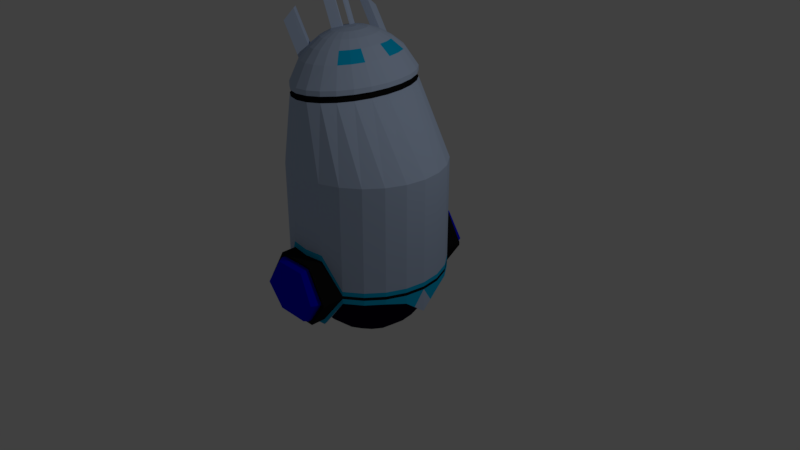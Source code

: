 # Source: RollerBot.blend  (saved by Blender 2.79.0; exported with 4.5.12 LTS)
import bpy
from mathutils import Matrix  # noqa: F401  (used for matrix-valued properties, if any)

bpy.ops.wm.read_factory_settings(use_empty=True)
scene = bpy.context.scene
scene.name = 'Scene'

# ---- collections
col_collection_1 = bpy.data.collections.new('Collection 1'); scene.collection.children.link(col_collection_1)

# ---- materials (node trees are filled in below, after node groups)
mat_rubber = bpy.data.materials.new('Rubber')
mat_rubber.alpha_threshold = 0.0
mat_rubber.roughness = 0.5
mat_base = bpy.data.materials.new('Base')
mat_base.alpha_threshold = 0.0
mat_base.roughness = 0.5
mat_black_trim = bpy.data.materials.new('Black Trim')
mat_black_trim.alpha_threshold = 0.0
mat_black_trim.roughness = 0.5
mat_glowing_trim = bpy.data.materials.new('Glowing Trim')
mat_glowing_trim.alpha_threshold = 0.0
mat_glowing_trim.roughness = 0.5
mat_blued_metal = bpy.data.materials.new('Blued Metal')
mat_blued_metal.alpha_threshold = 0.0
mat_blued_metal.roughness = 0.5

# ---- material node trees
mat_rubber.use_nodes = True; mat_rubber.node_tree.nodes.clear()
_N = mat_rubber.node_tree.nodes; _L = mat_rubber.node_tree.links
n0 = _N.new('ShaderNodeOutputMaterial'); n0.name = 'Material Output'; n0.location = (300, 300)
n1 = _N.new('ShaderNodeBsdfDiffuse'); n1.name = 'Diffuse BSDF'; n1.location = (10, 300)
n1.inputs[0].default_value = (0.005078, 0.0008195, 0.01884, 1.0)
_L.new(n1.outputs[0], n0.inputs[0])
n0.is_active_output = True
mat_base.use_nodes = True; mat_base.node_tree.nodes.clear()
_N = mat_base.node_tree.nodes; _L = mat_base.node_tree.links
n0 = _N.new('ShaderNodeOutputMaterial'); n0.name = 'Material Output'; n0.location = (300, 300)
n1 = _N.new('ShaderNodeBsdfDiffuse'); n1.name = 'Diffuse BSDF'; n1.location = (10, 300)
n1.inputs[0].default_value = (0.4845, 0.5953, 0.8, 1.0)
_L.new(n1.outputs[0], n0.inputs[0])
n0.is_active_output = True
mat_black_trim.use_nodes = True; mat_black_trim.node_tree.nodes.clear()
_N = mat_black_trim.node_tree.nodes; _L = mat_black_trim.node_tree.links
n0 = _N.new('ShaderNodeOutputMaterial'); n0.name = 'Material Output'; n0.location = (300, 300)
n1 = _N.new('ShaderNodeBsdfDiffuse'); n1.name = 'Diffuse BSDF'; n1.location = (10, 300)
n1.inputs[0].default_value = (0.01002, 0.01002, 0.01002, 1.0)
_L.new(n1.outputs[0], n0.inputs[0])
n0.is_active_output = True
mat_glowing_trim.use_nodes = True; mat_glowing_trim.node_tree.nodes.clear()
_N = mat_glowing_trim.node_tree.nodes; _L = mat_glowing_trim.node_tree.links
n0 = _N.new('ShaderNodeOutputMaterial'); n0.name = 'Material Output'; n0.location = (300, 300)
n1 = _N.new('ShaderNodeBsdfDiffuse'); n1.name = 'Diffuse BSDF'; n1.location = (10, 300)
n1.inputs[0].default_value = (0.0, 0.4613, 0.8, 1.0)
_L.new(n1.outputs[0], n0.inputs[0])
n0.is_active_output = True
mat_blued_metal.use_nodes = True; mat_blued_metal.node_tree.nodes.clear()
_N = mat_blued_metal.node_tree.nodes; _L = mat_blued_metal.node_tree.links
n0 = _N.new('ShaderNodeOutputMaterial'); n0.name = 'Material Output'; n0.location = (300, 300)
n1 = _N.new('ShaderNodeBsdfDiffuse'); n1.name = 'Diffuse BSDF'; n1.location = (10, 300)
n1.inputs[0].default_value = (0.0, 4.837e-05, 0.8, 1.0)
_L.new(n1.outputs[0], n0.inputs[0])
n0.is_active_output = True

# ---- world
world_world = bpy.data.worlds.new('World'); scene.world = world_world
world_world.color = (0.05088, 0.05088, 0.05088)
world_world.use_sun_shadow = False
world_world.sun_shadow_jitter_overblur = 0.0
world_world.cycles.sampling_method = 'MANUAL'

# ---- cameras
cam_camera = bpy.data.cameras.new('Camera')
cam_camera.clip_end = 100.0
cam_camera.lens = 35.0
cam_camera.sensor_width = 32.0
cam_camera.sensor_height = 18.0
cam_camera.ortho_scale = 7.314
cam_camera.dof.focus_distance = 0.0

# ---- lights
light_lamp = bpy.data.lights.new('Lamp', 'POINT')
light_lamp.transmission_factor = 0.0
light_lamp.cutoff_distance = 30.0
light_lamp.energy = 100.0
light_lamp.shadow_buffer_clip_start = 1.001
light_lamp.shadow_soft_size = 0.1
light_lamp.shadow_maximum_resolution = 0.006
light_lamp.use_absolute_resolution = True

# ---- meshes
me_sphere_002 = bpy.data.meshes.new('Sphere.002')
me_sphere_002.from_pydata([(2.771e-09, 0.1301, 0.8533), (2.771e-09, 0.6541, -0.1697), (2.771e-09, 0.1301, -0.8533), (2.771e-09, -2.876e-07, -0.87), (0.03913, 0.1257, 0.8533), (0.07676, 0.2465, 0.8038), (0.1114, 0.3579, 0.7234), (0.1418, 0.4555, 0.6152), (0.1668, 0.5356, 0.4833), (0.1853, 0.5952, 0.3329), (0.1967, 0.6318, 0.1697), (0.2006, 0.6442, 7.426e-08), (0.1967, 0.6318, -0.1697), (0.1853, 0.5952, -0.3329), (0.1668, 0.5356, -0.4833), (0.1418, 0.4555, -0.6152), (0.1114, 0.3579, -0.7234), (0.07676, 0.2465, -0.8038), (0.03913, 0.1257, -0.8533), (0.07559, 0.1127, 0.8533), (0.1483, 0.221, 0.8038), (0.2153, 0.3209, 0.7234), (0.274, 0.4084, 0.6152), (0.3222, 0.4802, 0.4833), (0.358, 0.5336, 0.3329), (0.38, 0.5665, 0.1697), (0.3875, 0.5776, 7.337e-08), (0.38, 0.5665, -0.1697), (0.358, 0.5336, -0.3329), (0.3222, 0.4802, -0.4833), (0.274, 0.4084, -0.6152), (0.2153, 0.3209, -0.7234), (0.1483, 0.221, -0.8038), (0.07559, 0.1127, -0.8533), (0.1069, 0.092, 0.8533), (0.2097, 0.1805, 0.8038), (0.3044, 0.262, 0.7234), (0.3875, 0.3335, 0.6152), (0.4556, 0.3921, 0.4833), (0.5063, 0.4357, 0.3329), (0.5375, 0.4625, 0.1697), (0.548, 0.4716, 7.196e-08), (0.5375, 0.4625, -0.1697), (0.5063, 0.4357, -0.3329), (0.4556, 0.3921, -0.4833), (0.3875, 0.3335, -0.6152), (0.3044, 0.262, -0.7234), (0.2097, 0.1805, -0.8038), (0.1069, 0.092, -0.8533), (0.1309, 0.06506, 0.8533), (0.2568, 0.1276, 0.8038), (0.3729, 0.1853, 0.7234), (0.4746, 0.2358, 0.6152), (0.558, 0.2773, 0.4833), (0.6201, 0.3081, 0.3329), (0.6582, 0.3271, 0.1697), (0.6711, 0.3335, 7.012e-08), (0.6582, 0.3271, -0.1697), (0.6201, 0.3081, -0.3329), (0.558, 0.2773, -0.4833), (0.4746, 0.2358, -0.6152), (0.3729, 0.1853, -0.7234), (0.2568, 0.1276, -0.8038), (0.1309, 0.06506, -0.8533), (0.146, 0.03367, 0.8533), (0.2865, 0.06606, 0.8038), (0.4159, 0.0959, 0.7234), (0.5293, 0.1221, 0.6152), (0.6224, 0.1435, 0.4833), (0.6916, 0.1595, 0.3329), (0.7342, 0.1693, 0.1697), (0.7486, 0.1726, 6.798e-08), (0.7342, 0.1693, -0.1697), (0.6916, 0.1595, -0.3329), (0.6224, 0.1435, -0.4833), (0.5293, 0.1221, -0.6152), (0.4159, 0.0959, -0.7234), (0.2865, 0.06606, -0.8038), (0.146, 0.03367, -0.8533), (0.1512, -2.772e-07, 0.8533), (0.2966, -2.605e-07, 0.8038), (0.4306, -2.842e-07, 0.7234), (0.548, -1.996e-07, 0.6152), (0.6444, -2.809e-07, 0.4833), (0.716, -1.911e-07, 0.3329), (0.7601, -2.27e-07, 0.1697), (0.775, -2.516e-07, 6.568e-08), (0.7601, -2.762e-07, -0.1697), (0.716, -2.207e-07, -0.3329), (0.6444, -2.908e-07, -0.4833), (0.548, -2.122e-07, -0.6152), (0.4306, -2.932e-07, -0.7234), (0.2966, -2.712e-07, -0.8038), (0.1512, -2.917e-07, -0.8533), (0.146, -0.03368, 0.8533), (0.2865, -0.06606, 0.8038), (0.4159, -0.0959, 0.7234), (0.5293, -0.1221, 0.6152), (0.6224, -0.1435, 0.4833), (0.6916, -0.1595, 0.3329), (0.7342, -0.1693, 0.1697), (0.7486, -0.1726, 6.339e-08), (0.7342, -0.1693, -0.1697), (0.6916, -0.1595, -0.3329), (0.6224, -0.1435, -0.4833), (0.5293, -0.1221, -0.6152), (0.4159, -0.0959, -0.7234), (0.2865, -0.06606, -0.8038), (0.146, -0.03368, -0.8533), (0.1309, -0.06506, 0.8533), (0.2568, -0.1276, 0.8038), (0.3729, -0.1853, 0.7234), (0.4746, -0.2358, 0.6152), (0.558, -0.2773, 0.4833), (0.6201, -0.3081, 0.3329), (0.6582, -0.3271, 0.1697), (0.6711, -0.3335, 6.124e-08), (0.6582, -0.3271, -0.1697), (0.6201, -0.3081, -0.3329), (0.558, -0.2773, -0.4833), (0.4746, -0.2358, -0.6152), (0.3729, -0.1853, -0.7234), (0.2568, -0.1276, -0.8038), (0.1309, -0.06506, -0.8533), (0.1069, -0.092, 0.8533), (0.2097, -0.1805, 0.8038), (0.3044, -0.262, 0.7234), (0.3875, -0.3335, 0.6152), (0.4556, -0.3921, 0.4833), (0.5063, -0.4357, 0.3329), (0.5375, -0.4625, 0.1697), (0.548, -0.4716, 5.941e-08), (0.5375, -0.4625, -0.1697), (0.5063, -0.4357, -0.3329), (0.4556, -0.3921, -0.4833), (0.3875, -0.3335, -0.6152), (0.3044, -0.262, -0.7234), (0.2097, -0.1805, -0.8038), (0.1069, -0.092, -0.8533), (0.07559, -0.1127, 0.8533), (0.1483, -0.221, 0.8038), (0.2153, -0.3209, 0.7234), (0.274, -0.4084, 0.6152), (0.3222, -0.4802, 0.4833), (0.358, -0.5336, 0.3329), (0.38, -0.5665, 0.1697), (0.3875, -0.5776, 5.8e-08), (0.38, -0.5665, -0.1697), (0.358, -0.5336, -0.3329), (0.3222, -0.4802, -0.4833), (0.274, -0.4084, -0.6152), (0.2153, -0.3209, -0.7234), (0.1483, -0.221, -0.8038), (0.07559, -0.1127, -0.8533), (0.03913, -0.1257, 0.8533), (0.07676, -0.2465, 0.8038), (0.1114, -0.3579, 0.7234), (0.1418, -0.4555, 0.6152), (0.1668, -0.5356, 0.4833), (0.1853, -0.5952, 0.3329), (0.1967, -0.6318, 0.1697), (0.2006, -0.6442, 5.711e-08), (0.1967, -0.6318, -0.1697), (0.1853, -0.5952, -0.3329), (0.1668, -0.5356, -0.4833), (0.1418, -0.4555, -0.6152), (0.1114, -0.3579, -0.7234), (0.07676, -0.2465, -0.8038), (0.03913, -0.1257, -0.8533), (-1.558e-09, -0.1301, 0.8533), (1.503e-08, -0.2552, 0.8038), (-2.479e-08, -0.3705, 0.7234), (8.14e-08, -0.4716, 0.6152), (-3.806e-08, -0.5545, 0.4833), (9.467e-08, -0.6162, 0.3329), (9.467e-08, -0.6541, 0.1697), (1.503e-08, -0.6669, 5.681e-08), (-2.479e-08, -0.6541, -0.1697), (1.079e-07, -0.6162, -0.3329), (-3.806e-08, -0.5545, -0.4833), (8.14e-08, -0.4716, -0.6152), (-4.47e-08, -0.3705, -0.7234), (8.397e-09, -0.2552, -0.8038), (-1.483e-08, -0.1301, -0.8533), (-6.259e-08, -4.798e-07, 0.87), (-0.03913, -0.1257, 0.8533), (-0.07676, -0.2465, 0.8038), (-0.1114, -0.3579, 0.7234), (-0.1418, -0.4555, 0.6152), (-0.1668, -0.5356, 0.4833), (-0.1853, -0.5952, 0.3329), (-0.1967, -0.6318, 0.1697), (-0.2006, -0.6442, 5.711e-08), (-0.1967, -0.6318, -0.1697), (-0.1853, -0.5952, -0.3329), (-0.1668, -0.5356, -0.4833), (-0.1418, -0.4555, -0.6152), (-0.1114, -0.3579, -0.7234), (-0.07676, -0.2465, -0.8038), (-0.03913, -0.1257, -0.8533), (-0.07559, -0.1127, 0.8533), (-0.1483, -0.221, 0.8038), (-0.2153, -0.3209, 0.7234), (-0.274, -0.4084, 0.6152), (-0.3222, -0.4802, 0.4833), (-0.358, -0.5336, 0.3329), (-0.38, -0.5665, 0.1697), (-0.3875, -0.5776, 5.8e-08), (-0.38, -0.5665, -0.1697), (-0.358, -0.5336, -0.3329), (-0.3222, -0.4802, -0.4833), (-0.274, -0.4084, -0.6152), (-0.2153, -0.3209, -0.7234), (-0.1483, -0.221, -0.8038), (-0.07559, -0.1127, -0.8533), (-0.1069, -0.092, 0.8533), (-0.2097, -0.1805, 0.8038), (-0.3044, -0.262, 0.7234), (-0.3875, -0.3335, 0.6152), (-0.4556, -0.3921, 0.4833), (-0.5063, -0.4357, 0.3329), (-0.5375, -0.4625, 0.1697), (-0.548, -0.4716, 5.941e-08), (-0.5375, -0.4625, -0.1697), (-0.5063, -0.4357, -0.3329), (-0.4556, -0.3921, -0.4833), (-0.3875, -0.3335, -0.6152), (-0.3044, -0.262, -0.7234), (-0.2097, -0.1805, -0.8038), (-0.1069, -0.092, -0.8533), (-0.1309, -0.06506, 0.8533), (-0.2568, -0.1276, 0.8038), (-0.3729, -0.1853, 0.7234), (-0.4746, -0.2358, 0.6152), (-0.558, -0.2773, 0.4833), (-0.6201, -0.3081, 0.3329), (-0.6582, -0.3271, 0.1697), (-0.6711, -0.3335, 6.124e-08), (-0.6582, -0.3271, -0.1697), (-0.6201, -0.3081, -0.3329), (-0.558, -0.2773, -0.4833), (-0.4746, -0.2358, -0.6152), (-0.3729, -0.1853, -0.7234), (-0.2568, -0.1276, -0.8038), (-0.1309, -0.06506, -0.8533), (-0.146, -0.03368, 0.8533), (-0.2865, -0.06606, 0.8038), (-0.4159, -0.0959, 0.7234), (-0.5293, -0.1221, 0.6152), (-0.6224, -0.1435, 0.4833), (-0.6916, -0.1595, 0.3329), (-0.7342, -0.1693, 0.1697), (-0.7486, -0.1726, 6.339e-08), (-0.7342, -0.1693, -0.1697), (-0.6916, -0.1595, -0.3329), (-0.6224, -0.1435, -0.4833), (-0.5293, -0.1221, -0.6152), (-0.4159, -0.0959, -0.7234), (-0.2865, -0.06606, -0.8038), (-0.146, -0.03368, -0.8533), (-0.1512, -2.714e-07, 0.8533), (-0.2966, -2.834e-07, 0.8038), (-0.4305, -2.385e-07, 0.7234), (-0.548, -3.367e-07, 0.6152), (-0.6444, -2.01e-07, 0.4833), (-0.716, -3.167e-07, 0.3329), (-0.7601, -3.527e-07, 0.1697), (-0.775, -2.859e-07, 6.568e-08), (-0.7601, -2.305e-07, -0.1697), (-0.716, -3.007e-07, -0.3329), (-0.6444, -2.108e-07, -0.4833), (-0.548, -3.492e-07, -0.6152), (-0.4305, -2.533e-07, -0.7234), (-0.2966, -2.826e-07, -0.8038), (-0.1512, -2.746e-07, -0.8533), (-0.146, 0.03367, 0.8533), (-0.2865, 0.06606, 0.8038), (-0.4159, 0.0959, 0.7234), (-0.5293, 0.1221, 0.6152), (-0.6224, 0.1435, 0.4833), (-0.6916, 0.1595, 0.3329), (-0.7342, 0.1693, 0.1697), (-0.7486, 0.1726, 6.798e-08), (-0.7342, 0.1693, -0.1697), (-0.6916, 0.1595, -0.3329), (-0.6224, 0.1435, -0.4833), (-0.5293, 0.1221, -0.6152), (-0.4159, 0.0959, -0.7234), (-0.2865, 0.06606, -0.8038), (-0.146, 0.03367, -0.8533), (-0.1309, 0.06506, 0.8533), (-0.2568, 0.1276, 0.8038), (-0.3729, 0.1853, 0.7234), (-0.4746, 0.2358, 0.6152), (-0.558, 0.2773, 0.4833), (-0.6201, 0.3081, 0.3329), (-0.6582, 0.3271, 0.1697), (-0.6711, 0.3335, 7.012e-08), (-0.6582, 0.3271, -0.1697), (-0.6201, 0.3081, -0.3329), (-0.558, 0.2773, -0.4833), (-0.4746, 0.2358, -0.6152), (-0.3729, 0.1853, -0.7234), (-0.2568, 0.1276, -0.8038), (-0.1309, 0.06506, -0.8533), (-0.1069, 0.092, 0.8533), (-0.2097, 0.1805, 0.8038), (-0.3044, 0.262, 0.7234), (-0.3875, 0.3335, 0.6152), (-0.4556, 0.3921, 0.4833), (-0.5063, 0.4357, 0.3329), (-0.5375, 0.4625, 0.1697), (-0.548, 0.4716, 7.196e-08), (-0.5375, 0.4625, -0.1697), (-0.5063, 0.4357, -0.3329), (-0.4556, 0.3921, -0.4833), (-0.3875, 0.3335, -0.6152), (-0.3044, 0.262, -0.7234), (-0.2097, 0.1805, -0.8038), (-0.1069, 0.092, -0.8533), (-0.07559, 0.1127, 0.8533), (-0.1483, 0.221, 0.8038), (-0.2153, 0.3209, 0.7234), (-0.274, 0.4084, 0.6152), (-0.3222, 0.4802, 0.4833), (-0.358, 0.5336, 0.3329), (-0.38, 0.5665, 0.1697), (-0.3875, 0.5776, 7.337e-08), (-0.38, 0.5665, -0.1697), (-0.358, 0.5336, -0.3329), (-0.3222, 0.4802, -0.4833), (-0.274, 0.4084, -0.6152), (-0.2153, 0.3209, -0.7234), (-0.1483, 0.221, -0.8038), (-0.07559, 0.1127, -0.8533), (-0.03913, 0.1257, 0.8533), (-0.07676, 0.2465, 0.8038), (-0.1114, 0.3579, 0.7234), (-0.1418, 0.4555, 0.6152), (-0.1668, 0.5356, 0.4833), (-0.1853, 0.5952, 0.3329), (-0.1967, 0.6318, 0.1697), (-0.2006, 0.6442, 7.426e-08), (-0.1967, 0.6318, -0.1697), (-0.1853, 0.5952, -0.3329), (-0.1668, 0.5356, -0.4833), (-0.1418, 0.4555, -0.6152), (-0.1114, 0.3579, -0.7234), (-0.07676, 0.2465, -0.8038), (-0.03913, 0.1257, -0.8533), (-4.877e-09, 0.2552, 0.8038), (7.476e-08, 0.3705, 0.7234), (-1.177e-07, 0.4716, 0.6152), (8.14e-08, 0.5545, 0.4833), (-5.133e-08, 0.6162, 0.3329), (-1.442e-07, 0.6541, 0.1697), (1.76e-09, 0.6669, 7.456e-08), (1.76e-09, 0.6162, -0.3329), (8.14e-08, 0.5545, -0.4833), (-1.177e-07, 0.4716, -0.6152), (7.476e-08, 0.3705, -0.7234), (1.76e-09, 0.2552, -0.8038)], [], [(350, 0, 4, 5), (357, 1, 12, 13), (351, 350, 5, 6), (358, 357, 13, 14), (352, 351, 6, 7), (359, 358, 14, 15), (353, 352, 7, 8), (360, 359, 15, 16), (354, 353, 8, 9), (361, 360, 16, 17), (355, 354, 9, 10), (2, 361, 17, 18), (356, 355, 10, 11), (0, 184, 4), (3, 2, 18), (1, 356, 11, 12), (11, 10, 25, 26), (4, 184, 19), (3, 18, 33), (12, 11, 26, 27), (5, 4, 19, 20), (13, 12, 27, 28), (6, 5, 20, 21), (14, 13, 28, 29), (7, 6, 21, 22), (15, 14, 29, 30), (8, 7, 22, 23), (16, 15, 30, 31), (9, 8, 23, 24), (17, 16, 31, 32), (10, 9, 24, 25), (18, 17, 32, 33), (30, 29, 44, 45), (23, 22, 37, 38), (31, 30, 45, 46), (24, 23, 38, 39), (32, 31, 46, 47), (25, 24, 39, 40), (33, 32, 47, 48), (26, 25, 40, 41), (19, 184, 34), (3, 33, 48), (27, 26, 41, 42), (20, 19, 34, 35), (28, 27, 42, 43), (21, 20, 35, 36), (29, 28, 43, 44), (22, 21, 36, 37), (3, 48, 63), (42, 41, 56, 57), (35, 34, 49, 50), (43, 42, 57, 58), (36, 35, 50, 51), (44, 43, 58, 59), (37, 36, 51, 52), (45, 44, 59, 60), (38, 37, 52, 53), (46, 45, 60, 61), (39, 38, 53, 54), (47, 46, 61, 62), (40, 39, 54, 55), (48, 47, 62, 63), (41, 40, 55, 56), (34, 184, 49), (61, 60, 75, 76), (54, 53, 68, 69), (62, 61, 76, 77), (55, 54, 69, 70), (63, 62, 77, 78), (56, 55, 70, 71), (49, 184, 64), (3, 63, 78), (57, 56, 71, 72), (50, 49, 64, 65), (58, 57, 72, 73), (51, 50, 65, 66), (59, 58, 73, 74), (52, 51, 66, 67), (60, 59, 74, 75), (53, 52, 67, 68), (65, 64, 79, 80), (73, 72, 87, 88), (66, 65, 80, 81), (74, 73, 88, 89), (67, 66, 81, 82), (75, 74, 89, 90), (68, 67, 82, 83), (76, 75, 90, 91), (69, 68, 83, 84), (77, 76, 91, 92), (70, 69, 84, 85), (78, 77, 92, 93), (71, 70, 85, 86), (64, 184, 79), (3, 78, 93), (72, 71, 86, 87), (84, 83, 98, 99), (92, 91, 106, 107), (85, 84, 99, 100), (93, 92, 107, 108), (86, 85, 100, 101), (79, 184, 94), (3, 93, 108), (87, 86, 101, 102), (80, 79, 94, 95), (88, 87, 102, 103), (81, 80, 95, 96), (89, 88, 103, 104), (82, 81, 96, 97), (90, 89, 104, 105), (83, 82, 97, 98), (91, 90, 105, 106), (103, 102, 117, 118), (96, 95, 110, 111), (104, 103, 118, 119), (97, 96, 111, 112), (105, 104, 119, 120), (98, 97, 112, 113), (106, 105, 120, 121), (99, 98, 113, 114), (107, 106, 121, 122), (100, 99, 114, 115), (108, 107, 122, 123), (101, 100, 115, 116), (94, 184, 109), (3, 108, 123), (102, 101, 116, 117), (95, 94, 109, 110), (122, 121, 136, 137), (115, 114, 129, 130), (123, 122, 137, 138), (116, 115, 130, 131), (109, 184, 124), (3, 123, 138), (117, 116, 131, 132), (110, 109, 124, 125), (118, 117, 132, 133), (111, 110, 125, 126), (119, 118, 133, 134), (112, 111, 126, 127), (120, 119, 134, 135), (113, 112, 127, 128), (121, 120, 135, 136), (114, 113, 128, 129), (126, 125, 140, 141), (134, 133, 148, 149), (127, 126, 141, 142), (135, 134, 149, 150), (128, 127, 142, 143), (136, 135, 150, 151), (129, 128, 143, 144), (137, 136, 151, 152), (130, 129, 144, 145), (138, 137, 152, 153), (131, 130, 145, 146), (124, 184, 139), (3, 138, 153), (132, 131, 146, 147), (125, 124, 139, 140), (133, 132, 147, 148), (145, 144, 159, 160), (153, 152, 167, 168), (146, 145, 160, 161), (139, 184, 154), (3, 153, 168), (147, 146, 161, 162), (140, 139, 154, 155), (148, 147, 162, 163), (141, 140, 155, 156), (149, 148, 163, 164), (142, 141, 156, 157), (150, 149, 164, 165), (143, 142, 157, 158), (151, 150, 165, 166), (144, 143, 158, 159), (152, 151, 166, 167), (164, 163, 178, 179), (157, 156, 171, 172), (165, 164, 179, 180), (158, 157, 172, 173), (166, 165, 180, 181), (159, 158, 173, 174), (167, 166, 181, 182), (160, 159, 174, 175), (168, 167, 182, 183), (161, 160, 175, 176), (154, 184, 169), (3, 168, 183), (162, 161, 176, 177), (155, 154, 169, 170), (163, 162, 177, 178), (156, 155, 170, 171), (183, 182, 198, 199), (176, 175, 191, 192), (169, 184, 185), (3, 183, 199), (177, 176, 192, 193), (170, 169, 185, 186), (178, 177, 193, 194), (171, 170, 186, 187), (179, 178, 194, 195), (172, 171, 187, 188), (180, 179, 195, 196), (173, 172, 188, 189), (181, 180, 196, 197), (174, 173, 189, 190), (182, 181, 197, 198), (175, 174, 190, 191), (196, 195, 210, 211), (189, 188, 203, 204), (197, 196, 211, 212), (190, 189, 204, 205), (198, 197, 212, 213), (191, 190, 205, 206), (199, 198, 213, 214), (192, 191, 206, 207), (185, 184, 200), (3, 199, 214), (193, 192, 207, 208), (186, 185, 200, 201), (194, 193, 208, 209), (187, 186, 201, 202), (195, 194, 209, 210), (188, 187, 202, 203), (200, 184, 215), (3, 214, 229), (208, 207, 222, 223), (201, 200, 215, 216), (209, 208, 223, 224), (202, 201, 216, 217), (210, 209, 224, 225), (203, 202, 217, 218), (211, 210, 225, 226), (204, 203, 218, 219), (212, 211, 226, 227), (205, 204, 219, 220), (213, 212, 227, 228), (206, 205, 220, 221), (214, 213, 228, 229), (207, 206, 221, 222), (219, 218, 233, 234), (227, 226, 241, 242), (220, 219, 234, 235), (228, 227, 242, 243), (221, 220, 235, 236), (229, 228, 243, 244), (222, 221, 236, 237), (215, 184, 230), (3, 229, 244), (223, 222, 237, 238), (216, 215, 230, 231), (224, 223, 238, 239), (217, 216, 231, 232), (225, 224, 239, 240), (218, 217, 232, 233), (226, 225, 240, 241), (238, 237, 252, 253), (231, 230, 245, 246), (239, 238, 253, 254), (232, 231, 246, 247), (240, 239, 254, 255), (233, 232, 247, 248), (241, 240, 255, 256), (234, 233, 248, 249), (242, 241, 256, 257), (235, 234, 249, 250), (243, 242, 257, 258), (236, 235, 250, 251), (244, 243, 258, 259), (237, 236, 251, 252), (230, 184, 245), (3, 244, 259), (257, 256, 271, 272), (250, 249, 264, 265), (258, 257, 272, 273), (251, 250, 265, 266), (259, 258, 273, 274), (252, 251, 266, 267), (245, 184, 260), (3, 259, 274), (253, 252, 267, 268), (246, 245, 260, 261), (254, 253, 268, 269), (247, 246, 261, 262), (255, 254, 269, 270), (248, 247, 262, 263), (256, 255, 270, 271), (249, 248, 263, 264), (261, 260, 275, 276), (269, 268, 283, 284), (262, 261, 276, 277), (270, 269, 284, 285), (263, 262, 277, 278), (271, 270, 285, 286), (264, 263, 278, 279), (272, 271, 286, 287), (265, 264, 279, 280), (273, 272, 287, 288), (266, 265, 280, 281), (274, 273, 288, 289), (267, 266, 281, 282), (260, 184, 275), (3, 274, 289), (268, 267, 282, 283), (280, 279, 294, 295), (288, 287, 302, 303), (281, 280, 295, 296), (289, 288, 303, 304), (282, 281, 296, 297), (275, 184, 290), (3, 289, 304), (283, 282, 297, 298), (276, 275, 290, 291), (284, 283, 298, 299), (277, 276, 291, 292), (285, 284, 299, 300), (278, 277, 292, 293), (286, 285, 300, 301), (279, 278, 293, 294), (287, 286, 301, 302), (299, 298, 313, 314), (292, 291, 306, 307), (300, 299, 314, 315), (293, 292, 307, 308), (301, 300, 315, 316), (294, 293, 308, 309), (302, 301, 316, 317), (295, 294, 309, 310), (303, 302, 317, 318), (296, 295, 310, 311), (304, 303, 318, 319), (297, 296, 311, 312), (290, 184, 305), (3, 304, 319), (298, 297, 312, 313), (291, 290, 305, 306), (318, 317, 332, 333), (311, 310, 325, 326), (319, 318, 333, 334), (312, 311, 326, 327), (305, 184, 320), (3, 319, 334), (313, 312, 327, 328), (306, 305, 320, 321), (314, 313, 328, 329), (307, 306, 321, 322), (315, 314, 329, 330), (308, 307, 322, 323), (316, 315, 330, 331), (309, 308, 323, 324), (317, 316, 331, 332), (310, 309, 324, 325), (330, 329, 344, 345), (323, 322, 337, 338), (331, 330, 345, 346), (324, 323, 338, 339), (332, 331, 346, 347), (325, 324, 339, 340), (333, 332, 347, 348), (326, 325, 340, 341), (334, 333, 348, 349), (327, 326, 341, 342), (320, 184, 335), (3, 334, 349), (328, 327, 342, 343), (321, 320, 335, 336), (329, 328, 343, 344), (322, 321, 336, 337), (349, 348, 361, 2), (342, 341, 355, 356), (335, 184, 0), (3, 349, 2), (343, 342, 356, 1), (336, 335, 0, 350), (344, 343, 1, 357), (337, 336, 350, 351), (345, 344, 357, 358), (338, 337, 351, 352), (346, 345, 358, 359), (339, 338, 352, 353), (347, 346, 359, 360), (340, 339, 353, 354), (348, 347, 360, 361), (341, 340, 354, 355)])
me_sphere_002.materials.append(mat_rubber)
me_sphere_002.use_remesh_preserve_volume = False
me_sphere_002.use_remesh_preserve_attributes = False
me_sphere_002.use_mirror_vertex_groups = False
me_sphere_002.update()
me_cylinder_003 = bpy.data.meshes.new('Cylinder.003')
me_cylinder_003.from_pydata([(0.9659, -0.2588, -0.9403), (0.9659, -0.2588, 0.4123), (0.866, -0.5, -0.9403), (0.866, -0.5, 0.4123), (0.7071, -0.7071, -0.9403), (0.7071, -0.7071, 0.4123), (0.5, -0.866, -0.9403), (0.5, -0.866, 0.4123), (0.2588, -0.9659, -0.5106), (0.2588, -0.9659, 0.4123), (3.894e-07, -1.0, -0.5106), (3.894e-07, -1.0, 0.4123), (-0.2588, -0.9659, -0.5106), (-0.2588, -0.9659, 0.4123), (-0.5, -0.866, -0.9403), (-0.5, -0.866, 0.4123), (-0.7071, -0.7071, -0.9403), (-0.7071, -0.7071, 0.4123), (-0.866, -0.5, -0.9403), (-0.866, -0.5, 0.4123), (-0.9659, -0.2588, -0.9403), (-0.9659, -0.2588, 0.4123), (0.917, -0.2457, -1.0), (0.8222, -0.4747, -1.0), (0.6713, -0.6713, -1.0), (0.4747, -0.8222, -1.0), (0.2457, -0.917, -1.0), (3.707e-07, -0.9493, -1.0), (-0.2457, -0.917, -1.0), (-0.4747, -0.8222, -1.0), (-0.6713, -0.6713, -1.0), (-0.8222, -0.4747, -1.0), (-0.917, -0.2457, -1.0), (0.1239, -0.03321, -0.2564), (0.1111, -0.06415, -0.2564), (0.09072, -0.09072, -0.2564), (0.06415, -0.1111, -0.2564), (0.03321, -0.1239, -0.2564), (1e-07, -0.1283, -0.2564), (-0.03321, -0.1239, -0.2564), (-0.06415, -0.1111, -0.2564), (-0.09072, -0.09072, -0.2564), (-0.1111, -0.06415, -0.2564), (-0.1239, -0.03321, -0.2564), (-0.7848, -0.2103, -0.6928), (-0.6526, -0.1749, -0.4906), (-0.5205, -0.1395, -0.3772), (-0.3883, -0.104, -0.3075), (-0.2561, -0.06862, -0.2688), (-0.2296, -0.1326, -0.2688), (-0.3481, -0.201, -0.3075), (-0.4666, -0.2694, -0.3772), (-0.5851, -0.3378, -0.4906), (-0.7036, -0.4063, -0.6928), (0.4063, -0.7036, -0.6928), (0.3378, -0.5851, -0.4906), (0.2694, -0.4666, -0.3772), (0.201, -0.3481, -0.3075), (0.1326, -0.2296, -0.2688), (0.1875, -0.1875, -0.2688), (0.2842, -0.2842, -0.3075), (0.381, -0.381, -0.3772), (0.4778, -0.4778, -0.4906), (0.5745, -0.5745, -0.6928), (0.2103, -0.7848, -0.6928), (0.1749, -0.6526, -0.4906), (0.1395, -0.5205, -0.3772), (0.104, -0.3883, -0.3075), (0.06862, -0.2561, -0.2688), (3.256e-07, -0.8125, -0.6928), (2.805e-07, -0.6757, -0.4906), (2.354e-07, -0.5388, -0.3772), (1.903e-07, -0.402, -0.3075), (1.451e-07, -0.2651, -0.2688), (-0.2103, -0.7848, -0.6928), (-0.1749, -0.6526, -0.4906), (-0.1395, -0.5205, -0.3772), (-0.104, -0.3883, -0.3075), (-0.06862, -0.2561, -0.2688), (-0.4063, -0.7036, -0.6928), (-0.3378, -0.5851, -0.4906), (-0.2694, -0.4666, -0.3772), (-0.201, -0.3481, -0.3075), (-0.1326, -0.2296, -0.2688), (0.7848, -0.2103, -0.6928), (0.6526, -0.1749, -0.4906), (0.5205, -0.1395, -0.3772), (0.3883, -0.104, -0.3075), (0.2561, -0.06862, -0.2688), (-0.5745, -0.5745, -0.6928), (-0.4778, -0.4778, -0.4906), (-0.381, -0.381, -0.3772), (-0.2842, -0.2842, -0.3075), (-0.1875, -0.1875, -0.2688), (0.7036, -0.4063, -0.6928), (0.5851, -0.3378, -0.4906), (0.4666, -0.2694, -0.3772), (0.3481, -0.201, -0.3075), (0.2296, -0.1326, -0.2688), (0.9659, -0.2588, -1.152), (0.866, -0.5, -1.105), (0.7071, -0.7071, -1.105), (0.5, -0.866, -1.105), (0.2588, -0.9659, -1.461), (3.894e-07, -1.0, -1.461), (-0.2588, -0.9659, -1.461), (-0.5, -0.866, -1.105), (-0.7071, -0.7071, -1.105), (-0.866, -0.5, -1.105), (-0.9659, -0.2588, -1.105), (0.917, -0.2457, -1.152), (0.8222, -0.4747, -1.105), (0.6713, -0.6713, -1.105), (0.4747, -0.8222, -1.105), (0.2457, -0.917, -1.461), (3.707e-07, -0.9493, -1.461), (-0.2457, -0.917, -1.461), (-0.4747, -0.8222, -1.105), (-0.6713, -0.6713, -1.105), (-0.8222, -0.4747, -1.105), (-0.917, -0.2457, -1.105), (0.5, -0.866, -0.998), (0.5, -0.866, -1.039), (-0.2588, -0.9659, -1.388), (-0.2588, -0.9659, -0.59), (-0.5, -0.866, -0.998), (-0.5, -0.866, -1.039), (-0.9659, -0.2588, -1.039), (-0.9659, -0.2588, -0.998), (0.866, -0.5, -1.039), (0.866, -0.5, -0.998), (0.7071, -0.7071, -0.998), (0.7071, -0.7071, -1.039), (-0.7071, -0.7071, -0.998), (-0.7071, -0.7071, -1.039), (0.2588, -0.9659, -0.59), (0.2588, -0.9659, -1.388), (0.9659, -0.2588, -0.998), (0.9659, -0.2588, -1.039), (-0.866, -0.5, -0.998), (-0.866, -0.5, -1.039), (3.894e-07, -1.0, -0.59), (3.894e-07, -1.0, -1.388), (0.9327, -0.1264, -1.247), (0.9822, -0.135, -1.245), (0.5, -1.162, -0.998), (0.5, -1.162, -1.039), (-0.2561, -1.162, -1.388), (-0.2561, -1.162, -0.59), (-0.5, -1.162, -0.998), (-0.5, -1.162, -1.039), (0.2616, -1.162, -0.59), (0.2616, -1.162, -1.388), (3.894e-07, -1.163, -0.59), (3.894e-07, -1.163, -1.388), (0.4597, -1.155, -1.017), (-0.227, -0.9743, -1.34), (-0.2352, -1.16, -1.357), (-0.2352, -1.16, -0.6234), (-0.4597, -1.155, -1.017), (0.227, -0.9743, -0.6407), (0.2407, -1.16, -0.6234), (0.2407, -1.16, -1.357), (3.869e-07, -1.158, -0.6234), (3.869e-07, -1.158, -1.357), (0.4597, -1.003, -1.017), (-0.227, -0.9743, -0.6407), (-0.238, -0.974, -1.357), (-0.238, -0.974, -0.6234), (-0.4597, -1.003, -1.017), (0.227, -0.9743, -1.34), (0.238, -0.974, -0.6234), (0.238, -0.974, -1.357), (3.64e-07, -0.9726, -0.6234), (3.64e-07, -0.9726, -1.357), (3.624e-07, -0.973, -0.6407), (3.624e-07, -0.973, -1.34), (-0.4385, -1.002, -1.016), (0.4385, -1.002, -1.016), (-0.227, -1.191, -0.6407), (3.624e-07, -1.189, -0.6407), (3.624e-07, -1.189, -1.34), (0.227, -1.191, -1.34), (-0.4385, -1.219, -1.016), (0.227, -1.191, -0.6407), (-0.227, -1.191, -1.34), (0.4385, -1.219, -1.016), (-0.212, -1.25, -0.6642), (3.601e-07, -1.249, -0.6642), (3.601e-07, -1.249, -1.318), (0.212, -1.25, -1.318), (-0.4095, -1.277, -1.015), (0.212, -1.25, -0.6642), (-0.212, -1.25, -1.318), (0.4095, -1.277, -1.015), (1.0, 0.0, -0.9403), (1.0, 0.0, 0.4123), (0.9659, 0.2588, -0.9403), (0.9659, 0.2588, 0.4123), (0.866, 0.5, -0.9403), (0.866, 0.5, 0.4123), (0.7071, 0.7071, -0.9403), (0.7071, 0.7071, 0.4123), (0.5, 0.866, -0.9403), (0.5, 0.866, 0.4123), (0.2588, 0.9659, -0.5106), (0.2588, 0.9659, 0.4123), (3.894e-07, 1.0, -0.5106), (3.894e-07, 1.0, 0.4123), (-0.2588, 0.9659, -0.5106), (-0.2588, 0.9659, 0.4123), (-0.5, 0.866, -0.9403), (-0.5, 0.866, 0.4123), (-0.7071, 0.7071, -0.9403), (-0.7071, 0.7071, 0.4123), (-0.866, 0.5, -0.9403), (-0.866, 0.5, 0.4123), (-0.9659, 0.2588, -0.9403), (-0.9659, 0.2588, 0.4123), (-1.0, 0.0, -0.9403), (-1.0, 0.0, 0.4123), (0.9493, 0.0, -1.0), (0.917, 0.2457, -1.0), (0.8222, 0.4747, -1.0), (0.6713, 0.6713, -1.0), (0.4747, 0.8222, -1.0), (0.2457, 0.917, -1.0), (3.707e-07, 0.9493, -1.0), (-0.2457, 0.917, -1.0), (-0.4747, 0.8222, -1.0), (-0.6713, 0.6713, -1.0), (-0.8222, 0.4747, -1.0), (-0.917, 0.2457, -1.0), (-0.9493, 0.0, -1.0), (0.1283, 0.0, -0.2564), (0.1239, 0.03321, -0.2564), (0.1111, 0.06415, -0.2564), (0.09072, 0.09072, -0.2564), (0.06415, 0.1111, -0.2564), (0.03321, 0.1239, -0.2564), (1e-07, 0.1283, -0.2564), (-0.03321, 0.1239, -0.2564), (-0.06415, 0.1111, -0.2564), (-0.09072, 0.09072, -0.2564), (-0.1111, 0.06415, -0.2564), (-0.1239, 0.03321, -0.2564), (-0.1283, 0.0, -0.2564), (-0.7848, 0.2103, -0.6928), (-0.6526, 0.1749, -0.4906), (-0.5205, 0.1395, -0.3772), (-0.3883, 0.104, -0.3075), (-0.2561, 0.06862, -0.2688), (-0.2296, 0.1326, -0.2688), (-0.3481, 0.201, -0.3075), (-0.4666, 0.2694, -0.3772), (-0.5851, 0.3378, -0.4906), (-0.7036, 0.4063, -0.6928), (0.4063, 0.7036, -0.6928), (0.3378, 0.5851, -0.4906), (0.2694, 0.4666, -0.3772), (0.201, 0.3481, -0.3075), (0.1326, 0.2296, -0.2688), (0.1875, 0.1875, -0.2688), (0.2842, 0.2842, -0.3075), (0.381, 0.381, -0.3772), (0.4778, 0.4778, -0.4906), (0.5745, 0.5745, -0.6928), (-0.8125, 0.0, -0.6928), (-0.6757, 0.0, -0.4906), (-0.5388, 0.0, -0.3772), (-0.402, 0.0, -0.3075), (-0.2651, 0.0, -0.2688), (0.2103, 0.7848, -0.6928), (0.1749, 0.6526, -0.4906), (0.1395, 0.5205, -0.3772), (0.104, 0.3883, -0.3075), (0.06862, 0.2561, -0.2688), (3.256e-07, 0.8125, -0.6928), (2.805e-07, 0.6757, -0.4906), (2.354e-07, 0.5388, -0.3772), (1.903e-07, 0.402, -0.3075), (1.451e-07, 0.2651, -0.2688), (-0.2103, 0.7848, -0.6928), (-0.1749, 0.6526, -0.4906), (-0.1395, 0.5205, -0.3772), (-0.104, 0.3883, -0.3075), (-0.06862, 0.2561, -0.2688), (0.8125, 0.0, -0.6928), (0.6757, 0.0, -0.4906), (0.5388, 0.0, -0.3772), (0.402, 0.0, -0.3075), (0.2651, 0.0, -0.2688), (-0.4063, 0.7036, -0.6928), (-0.3378, 0.5851, -0.4906), (-0.2694, 0.4666, -0.3772), (-0.201, 0.3481, -0.3075), (-0.1326, 0.2296, -0.2688), (0.7848, 0.2103, -0.6928), (0.6526, 0.1749, -0.4906), (0.5205, 0.1395, -0.3772), (0.3883, 0.104, -0.3075), (0.2561, 0.06862, -0.2688), (-0.5745, 0.5745, -0.6928), (-0.4778, 0.4778, -0.4906), (-0.381, 0.381, -0.3772), (-0.2842, 0.2842, -0.3075), (-0.1875, 0.1875, -0.2688), (0.7036, 0.4063, -0.6928), (0.5851, 0.3378, -0.4906), (0.4666, 0.2694, -0.3772), (0.3481, 0.201, -0.3075), (0.2296, 0.1326, -0.2688), (1.0, 0.0, -1.347), (0.9659, 0.2588, -1.152), (0.866, 0.5, -1.105), (0.7071, 0.7071, -1.105), (0.5, 0.866, -1.105), (0.2588, 0.9659, -1.461), (3.894e-07, 1.0, -1.461), (-0.2588, 0.9659, -1.461), (-0.5, 0.866, -1.105), (-0.7071, 0.7071, -1.105), (-0.866, 0.5, -1.105), (-0.9659, 0.2588, -1.105), (-1.0, 0.0, -1.105), (0.9493, 0.0, -1.347), (0.917, 0.2457, -1.152), (0.8222, 0.4747, -1.105), (0.6713, 0.6713, -1.105), (0.4747, 0.8222, -1.105), (0.2457, 0.917, -1.461), (3.707e-07, 0.9493, -1.461), (-0.2457, 0.917, -1.461), (-0.4747, 0.8222, -1.105), (-0.6713, 0.6713, -1.105), (-0.8222, 0.4747, -1.105), (-0.917, 0.2457, -1.105), (-0.9493, 0.0, -1.105), (0.5, 0.866, -0.998), (0.5, 0.866, -1.039), (-0.2588, 0.9659, -1.388), (-0.2588, 0.9659, -0.59), (-0.5, 0.866, -0.998), (-0.5, 0.866, -1.039), (-0.9659, 0.2588, -1.039), (-0.9659, 0.2588, -0.998), (-1.0, 0.0, -0.998), (-1.0, 0.0, -1.039), (0.866, 0.5, -1.039), (0.866, 0.5, -0.998), (0.7071, 0.7071, -0.998), (0.7071, 0.7071, -1.039), (1.0, 0.0, -0.998), (1.0, 0.0, -1.039), (-0.7071, 0.7071, -0.998), (-0.7071, 0.7071, -1.039), (0.2588, 0.9659, -0.59), (0.2588, 0.9659, -1.388), (0.9659, 0.2588, -0.998), (0.9659, 0.2588, -1.039), (-0.866, 0.5, -0.998), (-0.866, 0.5, -1.039), (3.894e-07, 1.0, -0.59), (3.894e-07, 1.0, -1.388), (0.9327, 0.1264, -1.247), (0.9822, 0.135, -1.245), (0.5, 1.162, -0.998), (0.5, 1.162, -1.039), (-0.2561, 1.162, -1.388), (-0.2561, 1.162, -0.59), (-0.5, 1.162, -0.998), (-0.5, 1.162, -1.039), (0.2616, 1.162, -0.59), (0.2616, 1.162, -1.388), (3.894e-07, 1.163, -0.59), (3.894e-07, 1.163, -1.388), (0.4597, 1.155, -1.017), (-0.227, 0.9743, -1.34), (-0.2352, 1.16, -1.357), (-0.2352, 1.16, -0.6234), (-0.4597, 1.155, -1.017), (0.227, 0.9743, -0.6407), (0.2407, 1.16, -0.6234), (0.2407, 1.16, -1.357), (3.869e-07, 1.158, -0.6234), (3.869e-07, 1.158, -1.357), (0.4597, 1.003, -1.017), (-0.227, 0.9743, -0.6407), (-0.238, 0.974, -1.357), (-0.238, 0.974, -0.6234), (-0.4597, 1.003, -1.017), (0.227, 0.9743, -1.34), (0.238, 0.974, -0.6234), (0.238, 0.974, -1.357), (3.64e-07, 0.9726, -0.6234), (3.64e-07, 0.9726, -1.357), (3.624e-07, 0.973, -0.6407), (3.624e-07, 0.973, -1.34), (-0.4385, 1.002, -1.016), (0.4385, 1.002, -1.016), (-0.227, 1.191, -0.6407), (3.624e-07, 1.189, -0.6407), (3.624e-07, 1.189, -1.34), (0.227, 1.191, -1.34), (-0.4385, 1.219, -1.016), (0.227, 1.191, -0.6407), (-0.227, 1.191, -1.34), (0.4385, 1.219, -1.016), (-0.212, 1.25, -0.6642), (3.601e-07, 1.249, -0.6642), (3.601e-07, 1.249, -1.318), (0.212, 1.25, -1.318), (-0.4095, 1.277, -1.015), (0.212, 1.25, -0.6642), (-0.212, 1.25, -1.318), (0.4095, 1.277, -1.015), (-0.5658, -0.5046, 1.652), (-0.5217, -0.3925, 1.78), (-0.4701, -0.2777, 1.871), (-0.4108, -0.1631, 1.926), (-0.2173, 0.2356, 1.926), (-0.1559, 0.3702, 1.871), (-0.08682, 0.5047, 1.78), (-0.01018, 0.6414, 1.652), (0.2043, -0.1841, 1.652), (0.08105, -0.1413, 1.78), (-0.03456, -0.09554, 1.871), (-0.1426, -0.05014, 1.926), (-0.1371, 0.01526, 1.926), (-0.02569, 0.01027, 1.871), (0.09333, 0.004357, 1.78), (0.22, 0.0006334, 1.652), (-0.4523, 0.08068, 1.926), (-0.5375, 0.1154, 1.871), (-0.615, 0.1469, 1.78), (-0.6849, 0.177, 1.652), (-0.4705, -0.6099, 1.652), (-0.4471, -0.4776, 1.78), (-0.4162, -0.3408, 1.871), (-0.3776, -0.2028, 1.926), (0.1583, 0.3661, 1.652), (0.04506, 0.2905, 1.78), (-0.06057, 0.2168, 1.871), (-0.1586, 0.1421, 1.926), (-0.1841, 0.1949, 1.926), (-0.1019, 0.3033, 1.871), (-0.0122, 0.4112, 1.78), (0.08515, 0.5211, 1.652), (-0.5658, 0.5125, 1.652), (-0.5217, 0.4075, 1.78), (-0.4701, 0.3022, 1.871), (-0.4108, 0.1948, 1.926), (-0.4363, 0.1419, 1.926), (-0.5115, 0.2154, 1.871), (-0.579, 0.2861, 1.78), (-0.6389, 0.3557, 1.652), (-0.3595, -0.6746, 1.652), (-0.3602, -0.5301, 1.78), (-0.3534, -0.3801, 1.871), (-0.3389, -0.2276, 1.926), (-0.2974, -0.2361, 1.926), (-0.286, -0.3933, 1.871), (-0.267, -0.5475, 1.78), (-0.2403, -0.6953, 1.652), (-0.3596, 0.04188, 1.945), (-0.3535, 0.06487, 1.945), (-0.3439, 0.08461, 1.945), (-0.3314, 0.09975, 1.945), (-0.3169, 0.1093, 1.945), (-0.3012, 0.1125, 1.945), (-0.2856, 0.1093, 1.945), (-0.2711, 0.09975, 1.945), (-0.2586, 0.08461, 1.945), (-0.249, 0.06487, 1.945), (-0.2429, 0.04188, 1.945), (-0.3616, 0.01721, 1.945), (-0.3596, -0.007454, 1.945), (-0.3535, -0.03044, 1.945), (-0.3439, -0.05018, 1.945), (-0.3314, -0.06533, 1.945), (-0.3169, -0.07485, 1.945), (-0.3012, -0.0781, 1.945), (-0.2856, -0.07485, 1.945), (-0.2711, -0.06533, 1.945), (-0.2586, -0.05018, 1.945), (-0.249, -0.03044, 1.945), (-0.2409, 0.01721, 1.945), (-0.2429, -0.007454, 1.945), (-0.7313, 0.2038, 1.413), (-0.6753, 0.4217, 1.413), (-0.5863, 0.6142, 1.413), (-0.4703, 0.766, 1.413), (-0.3351, 0.8592, 1.413), (-0.1901, 0.8894, 1.413), (-0.04514, 0.8592, 1.413), (0.08999, 0.7709, 1.413), (0.206, 0.6303, 1.413), (0.2951, 0.4453, 1.413), (0.351, 0.2295, 1.413), (-0.7504, -0.02423, 1.413), (-0.7313, -0.2462, 1.413), (-0.6753, -0.4465, 1.413), (-0.5863, -0.6206, 1.413), (-0.4703, -0.7612, 1.413), (-0.3351, -0.8495, 1.413), (-0.1901, -0.8797, 1.413), (-0.04514, -0.8495, 1.413), (0.08999, -0.7612, 1.413), (0.206, -0.6206, 1.413), (0.2951, -0.4374, 1.413), (0.3701, 0.002505, 1.413), (0.351, -0.2241, 1.413), (-0.7313, 0.2122, 1.351), (-0.6753, 0.4301, 1.351), (-0.5863, 0.6225, 1.351), (-0.4703, 0.7709, 1.351), (-0.3351, 0.8592, 1.351), (-0.1901, 0.8894, 1.351), (-0.04514, 0.8592, 1.351), (0.08999, 0.7709, 1.351), (0.206, 0.6303, 1.351), (0.2951, 0.4471, 1.351), (0.351, 0.2338, 1.351), (-0.7504, -0.01584, 1.351), (-0.7313, -0.2378, 1.351), (-0.6753, -0.4381, 1.351), (-0.5863, -0.6206, 1.351), (-0.4703, -0.7612, 1.351), (-0.3351, -0.8495, 1.351), (-0.1901, -0.8797, 1.351), (-0.04514, -0.8495, 1.351), (0.08999, -0.7612, 1.351), (0.206, -0.6206, 1.351), (0.2951, -0.4374, 1.351), (0.3701, 0.004861, 1.351), (0.351, -0.2241, 1.351), (0.351, 0.2338, 1.275), (0.3701, 0.004861, 1.275), (-0.1901, 0.8894, 1.275), (-0.04514, 0.8592, 1.275), (-0.7313, 0.2237, 1.275), (-0.6753, 0.4417, 1.275), (0.08999, -0.7612, 1.275), (-0.04514, -0.8495, 1.275), (-0.5863, -0.6206, 1.275), (-0.6753, -0.4374, 1.275), (0.08999, 0.7709, 1.275), (0.206, 0.6303, 1.275), (-0.5863, 0.6303, 1.275), (-0.4703, 0.7709, 1.275), (0.2951, -0.4374, 1.275), (0.206, -0.6206, 1.275), (-0.3351, -0.8495, 1.275), (-0.4703, -0.7612, 1.275), (0.2951, 0.4471, 1.275), (-0.3351, 0.8592, 1.275), (-0.7504, -0.004317, 1.275), (0.351, -0.2241, 1.275), (-0.1901, -0.8797, 1.275), (-0.7313, -0.2263, 1.275), (-0.7006, -0.0111, 1.652), (-0.6273, -0.0005693, 1.78), (-0.5463, 0.008813, 1.871), (-0.4578, 0.01508, 1.926), (-0.1586, -0.1109, 1.926), (-0.06057, -0.1934, 1.871), (0.04506, -0.2752, 1.78), (0.1583, -0.3531, 1.652), (-0.1212, 0.7172, 1.652), (-0.1737, 0.5638, 1.78), (-0.2186, 0.4124, 1.871), (-0.2559, 0.2613, 1.926), (-0.4363, -0.1111, 1.926), (-0.5115, -0.1947, 1.871), (-0.579, -0.2798, 1.78), (-0.6389, -0.3638, 1.652), (-0.1841, -0.1629, 1.926), (-0.1019, -0.2766, 1.871), (-0.0122, -0.3887, 1.78), (0.08515, -0.4957, 1.652), (-0.2403, 0.7421, 1.652), (-0.267, 0.5835, 1.78), (-0.286, 0.4267, 1.871), (-0.2974, 0.27, 1.926), (-0.4523, -0.05033, 1.926), (-0.5375, -0.097, 1.871), (-0.615, -0.1462, 1.78), (-0.6849, -0.1957, 1.652), (-0.2173, -0.2027, 1.926), (-0.1559, -0.34, 1.871), (-0.08682, -0.4748, 1.78), (-0.01018, -0.6037, 1.652), (-0.3595, 0.714, 1.652), (-0.3602, 0.5623, 1.78), (-0.3534, 0.412, 1.871), (-0.3389, 0.2612, 1.926), (-0.2559, -0.2275, 1.926), (-0.2186, -0.3796, 1.871), (-0.1737, -0.5287, 1.78), (-0.1212, -0.6712, 1.652), (-0.4705, 0.6352, 1.652), (-0.4471, 0.502, 1.78), (-0.4162, 0.3693, 1.871), (-0.3776, 0.2355, 1.926), (0.2043, 0.1884, 1.652), (0.08105, 0.1517, 1.78), (-0.03456, 0.1168, 1.871), (-0.1426, 0.08086, 1.926), (0.3147, -0.2087, 1.348), (0.3325, 0.004861, 1.348), (0.2625, -0.4077, 1.348), (0.1794, -0.5786, 1.348), (0.07119, -0.7097, 1.348), (-0.05487, -0.7922, 1.348), (-0.1901, -0.8203, 1.348), (-0.3254, -0.7922, 1.348), (-0.4515, -0.7097, 1.348), (-0.5597, -0.5786, 1.348), (-0.6428, -0.4138, 1.348), (-0.695, -0.2262, 1.348), (-0.7128, -0.01883, 1.348), (0.3147, 0.2175, 1.348), (0.2625, 0.4174, 1.348), (0.1794, 0.5883, 1.348), (0.07119, 0.7195, 1.348), (-0.05487, 0.8019, 1.348), (-0.1901, 0.83, 1.348), (-0.3254, 0.8019, 1.348), (-0.4515, 0.7159, 1.348), (-0.5597, 0.5751, 1.348), (-0.6428, 0.3965, 1.348), (-0.695, 0.1938, 1.348), (0.3147, 0.2184, 1.277), (-0.1901, 0.83, 1.277), (-0.695, 0.2045, 1.277), (0.07119, -0.7097, 1.277), (-0.5597, -0.5786, 1.277), (0.07119, 0.7195, 1.277), (-0.5597, 0.5858, 1.277), (0.2625, -0.4077, 1.277), (-0.3254, -0.7922, 1.277), (0.2625, 0.4174, 1.277), (-0.3254, 0.8019, 1.277), (-0.7128, -0.008078, 1.277), (0.3325, 0.004861, 1.277), (-0.05487, 0.8019, 1.277), (-0.6428, 0.4072, 1.277), (-0.05487, -0.7922, 1.277), (-0.6428, -0.4077, 1.277), (0.1794, 0.5883, 1.277), (-0.4515, 0.7195, 1.277), (0.1794, -0.5786, 1.277), (-0.4515, -0.7097, 1.277), (0.3147, -0.2087, 1.277), (-0.1901, -0.8203, 1.277), (-0.695, -0.2155, 1.277), (-0.5442, -0.163, 2.241), (-0.5696, -0.111, 2.244), (-0.4854, -0.03032, 2.254), (-0.4758, -0.05006, 2.253), (-0.4758, 0.08472, 2.253), (-0.5442, 0.1949, 2.241), (-0.5696, 0.1421, 2.244), (-0.4854, 0.06499, 2.254), (-0.5429, -0.1629, 2.311), (-0.5683, -0.111, 2.313), (-0.4841, -0.0303, 2.323), (-0.4746, -0.05004, 2.322), (-0.4746, 0.08475, 2.322), (-0.5429, 0.1949, 2.311), (-0.5683, 0.1421, 2.313), (-0.4841, 0.06501, 2.323), (-0.6828, -0.3717, 2.242), (-0.7376, -0.2593, 2.248), (-0.7376, 0.2876, 2.248), (-0.6828, 0.4018, 2.242), (-0.6881, -0.3716, 2.312), (-0.7429, -0.2593, 2.318), (-0.7429, 0.2876, 2.318), (-0.6881, 0.4018, 2.312), (-0.7258, 0.5241, 2.156), (-0.6389, 0.5844, 2.156), (-0.7491, 0.6572, 2.028), (-0.6381, 0.736, 2.028), (-0.8004, -0.3705, 2.156), (-0.8445, -0.4825, 2.028), (-0.7258, -0.4555, 2.156), (-0.7491, -0.5879, 2.028)], [], [(195, 196, 1, 0), (0, 1, 3, 2), (2, 3, 5, 4), (4, 5, 7, 6), (6, 7, 9, 8), (8, 9, 11, 10), (10, 11, 13, 12), (12, 13, 15, 14), (14, 15, 17, 16), (16, 17, 19, 18), (18, 19, 21, 20), (20, 21, 220, 219), (49, 48, 43, 42), (122, 136, 103, 102), (28, 27, 115, 116), (126, 134, 107, 106), (27, 26, 114, 115), (26, 25, 113, 114), (132, 122, 102, 101), (25, 24, 112, 113), (123, 126, 106, 105), (24, 23, 111, 112), (23, 22, 110, 111), (127, 347, 324, 109), (129, 132, 101, 100), (59, 58, 36, 35), (48, 271, 246, 43), (58, 68, 37, 36), (68, 73, 38, 37), (73, 78, 39, 38), (78, 83, 40, 39), (291, 88, 33, 234), (83, 93, 41, 40), (88, 98, 34, 33), (93, 49, 42, 41), (98, 59, 35, 34), (23, 24, 63, 94), (94, 63, 62, 95), (95, 62, 61, 96), (96, 61, 60, 97), (97, 60, 59, 98), (30, 31, 53, 89), (89, 53, 52, 90), (90, 52, 51, 91), (91, 51, 50, 92), (92, 50, 49, 93), (22, 23, 94, 84), (84, 94, 95, 85), (85, 95, 96, 86), (86, 96, 97, 87), (87, 97, 98, 88), (29, 30, 89, 79), (79, 89, 90, 80), (80, 90, 91, 81), (81, 91, 92, 82), (82, 92, 93, 83), (221, 22, 84, 287), (287, 84, 85, 288), (288, 85, 86, 289), (289, 86, 87, 290), (290, 87, 88, 291), (28, 29, 79, 74), (74, 79, 80, 75), (75, 80, 81, 76), (76, 81, 82, 77), (77, 82, 83, 78), (27, 28, 74, 69), (69, 74, 75, 70), (70, 75, 76, 71), (71, 76, 77, 72), (72, 77, 78, 73), (26, 27, 69, 64), (64, 69, 70, 65), (65, 70, 71, 66), (66, 71, 72, 67), (67, 72, 73, 68), (25, 26, 64, 54), (54, 64, 65, 55), (55, 65, 66, 56), (56, 66, 67, 57), (57, 67, 68, 58), (32, 233, 267, 44), (44, 267, 268, 45), (45, 268, 269, 46), (46, 269, 270, 47), (47, 270, 271, 48), (24, 25, 54, 63), (63, 54, 55, 62), (62, 55, 56, 61), (61, 56, 57, 60), (60, 57, 58, 59), (31, 32, 44, 53), (53, 44, 45, 52), (52, 45, 46, 51), (51, 46, 47, 50), (50, 47, 48, 49), (99, 100, 111, 110), (104, 105, 116, 115), (109, 324, 337, 120), (102, 103, 114, 113), (107, 108, 119, 118), (100, 101, 112, 111), (105, 106, 117, 116), (312, 144, 143, 325), (103, 136, 142, 104), (108, 109, 120, 119), (101, 102, 113, 112), (106, 107, 118, 117), (29, 28, 116, 117), (30, 29, 117, 118), (353, 138, 99, 144), (134, 140, 108, 107), (31, 30, 118, 119), (114, 103, 104, 115), (32, 31, 119, 120), (233, 32, 120, 337), (138, 129, 100, 99), (140, 127, 109, 108), (142, 123, 105, 104), (22, 221, 143, 110), (10, 12, 124, 141), (18, 20, 128, 139), (139, 128, 127, 140), (0, 2, 130, 137), (137, 130, 129, 138), (8, 10, 141, 135), (16, 18, 139, 133), (133, 139, 140, 134), (195, 0, 137, 352), (352, 137, 138, 353), (2, 4, 131, 130), (130, 131, 132, 129), (20, 219, 346, 128), (128, 346, 347, 127), (12, 14, 125, 124), (4, 6, 121, 131), (131, 121, 122, 132), (14, 16, 133, 125), (125, 133, 134, 126), (6, 8, 135, 121), (143, 144, 99, 110), (143, 221, 325), (144, 312, 353), (123, 142, 154, 147), (124, 125, 149, 148), (125, 126, 150, 149), (136, 122, 146, 152), (146, 145, 155), (150, 147, 157, 159), (147, 154, 164, 157), (148, 149, 159, 158), (126, 123, 147, 150), (122, 121, 145, 146), (135, 141, 153, 151), (121, 135, 151, 145), (142, 136, 152, 154), (141, 124, 148, 153), (155, 161, 171, 165), (161, 163, 173, 171), (178, 160, 184, 186), (159, 157, 167, 169), (151, 153, 163, 161), (145, 151, 161, 155), (154, 152, 162, 164), (153, 148, 158, 163), (152, 146, 155, 162), (149, 150, 159), (173, 168, 166, 175), (171, 173, 175, 160), (168, 169, 177, 166), (169, 167, 156, 177), (164, 162, 172, 174), (163, 158, 168, 173), (162, 155, 165, 172), (160, 175, 180, 184), (158, 159, 169, 168), (157, 164, 174, 167), (177, 156, 185, 183), (166, 177, 183, 179), (172, 165, 178, 170), (174, 172, 170, 176), (167, 174, 176, 156), (165, 171, 160, 178), (185, 181, 189, 193), (182, 186, 194, 190), (180, 179, 187, 188), (179, 183, 191, 187), (176, 170, 182, 181), (175, 166, 179, 180), (170, 178, 186, 182), (156, 176, 181, 185), (184, 180, 188, 192), (181, 182, 190, 189), (183, 185, 193, 191), (186, 184, 192, 194), (188, 187, 193, 189), (192, 188, 189, 190), (187, 191, 193), (194, 192, 190), (195, 197, 198, 196), (197, 199, 200, 198), (199, 201, 202, 200), (201, 203, 204, 202), (203, 205, 206, 204), (205, 207, 208, 206), (207, 209, 210, 208), (209, 211, 212, 210), (211, 213, 214, 212), (213, 215, 216, 214), (215, 217, 218, 216), (217, 219, 220, 218), (252, 244, 245, 251), (339, 316, 317, 357), (228, 332, 331, 227), (343, 320, 321, 355), (227, 331, 330, 226), (226, 330, 329, 225), (351, 315, 316, 339), (225, 329, 328, 224), (340, 319, 320, 343), (224, 328, 327, 223), (223, 327, 326, 222), (344, 323, 324, 347), (348, 314, 315, 351), (262, 237, 238, 261), (251, 245, 246, 271), (261, 238, 239, 276), (276, 239, 240, 281), (281, 240, 241, 286), (286, 241, 242, 296), (291, 234, 235, 301), (296, 242, 243, 306), (301, 235, 236, 311), (306, 243, 244, 252), (311, 236, 237, 262), (223, 307, 266, 224), (307, 308, 265, 266), (308, 309, 264, 265), (309, 310, 263, 264), (310, 311, 262, 263), (230, 302, 256, 231), (302, 303, 255, 256), (303, 304, 254, 255), (304, 305, 253, 254), (305, 306, 252, 253), (222, 297, 307, 223), (297, 298, 308, 307), (298, 299, 309, 308), (299, 300, 310, 309), (300, 301, 311, 310), (229, 292, 302, 230), (292, 293, 303, 302), (293, 294, 304, 303), (294, 295, 305, 304), (295, 296, 306, 305), (221, 287, 297, 222), (287, 288, 298, 297), (288, 289, 299, 298), (289, 290, 300, 299), (290, 291, 301, 300), (228, 282, 292, 229), (282, 283, 293, 292), (283, 284, 294, 293), (284, 285, 295, 294), (285, 286, 296, 295), (227, 277, 282, 228), (277, 278, 283, 282), (278, 279, 284, 283), (279, 280, 285, 284), (280, 281, 286, 285), (226, 272, 277, 227), (272, 273, 278, 277), (273, 274, 279, 278), (274, 275, 280, 279), (275, 276, 281, 280), (225, 257, 272, 226), (257, 258, 273, 272), (258, 259, 274, 273), (259, 260, 275, 274), (260, 261, 276, 275), (232, 247, 267, 233), (247, 248, 268, 267), (248, 249, 269, 268), (249, 250, 270, 269), (250, 251, 271, 270), (224, 266, 257, 225), (266, 265, 258, 257), (265, 264, 259, 258), (264, 263, 260, 259), (263, 262, 261, 260), (231, 256, 247, 232), (256, 255, 248, 247), (255, 254, 249, 248), (254, 253, 250, 249), (253, 252, 251, 250), (313, 326, 327, 314), (318, 331, 332, 319), (323, 336, 337, 324), (316, 329, 330, 317), (321, 334, 335, 322), (314, 327, 328, 315), (319, 332, 333, 320), (312, 325, 364, 365), (317, 318, 363, 357), (322, 335, 336, 323), (315, 328, 329, 316), (320, 333, 334, 321), (229, 333, 332, 228), (230, 334, 333, 229), (353, 365, 313, 359), (355, 321, 322, 361), (231, 335, 334, 230), (330, 331, 318, 317), (232, 336, 335, 231), (233, 337, 336, 232), (359, 313, 314, 348), (361, 322, 323, 344), (363, 318, 319, 340), (222, 326, 364, 221), (207, 362, 341, 209), (215, 360, 345, 217), (360, 361, 344, 345), (197, 358, 349, 199), (358, 359, 348, 349), (205, 356, 362, 207), (213, 354, 360, 215), (354, 355, 361, 360), (195, 352, 358, 197), (352, 353, 359, 358), (199, 349, 350, 201), (349, 348, 351, 350), (217, 345, 346, 219), (345, 344, 347, 346), (209, 341, 342, 211), (201, 350, 338, 203), (350, 351, 339, 338), (211, 342, 354, 213), (342, 343, 355, 354), (203, 338, 356, 205), (364, 326, 313, 365), (364, 325, 221), (365, 353, 312), (340, 368, 375, 363), (341, 369, 370, 342), (342, 370, 371, 343), (357, 373, 367, 339), (367, 376, 366), (371, 380, 378, 368), (368, 378, 385, 375), (369, 379, 380, 370), (343, 371, 368, 340), (339, 367, 366, 338), (356, 372, 374, 362), (338, 366, 372, 356), (363, 375, 373, 357), (362, 374, 369, 341), (376, 386, 392, 382), (382, 392, 394, 384), (399, 407, 405, 381), (380, 390, 388, 378), (372, 382, 384, 374), (366, 376, 382, 372), (375, 385, 383, 373), (374, 384, 379, 369), (373, 383, 376, 367), (370, 380, 371), (394, 396, 387, 389), (392, 381, 396, 394), (389, 387, 398, 390), (390, 398, 377, 388), (385, 395, 393, 383), (384, 394, 389, 379), (383, 393, 386, 376), (381, 405, 401, 396), (379, 389, 390, 380), (378, 388, 395, 385), (398, 404, 406, 377), (387, 400, 404, 398), (393, 391, 399, 386), (395, 397, 391, 393), (388, 377, 397, 395), (386, 399, 381, 392), (406, 414, 410, 402), (403, 411, 415, 407), (401, 409, 408, 400), (400, 408, 412, 404), (397, 402, 403, 391), (396, 401, 400, 387), (391, 403, 407, 399), (377, 406, 402, 397), (405, 413, 409, 401), (402, 410, 411, 403), (404, 412, 414, 406), (407, 415, 413, 405), (409, 410, 414, 408), (413, 411, 410, 409), (408, 414, 412), (415, 411, 413), (33, 34, 35, 36, 37, 38, 39, 40, 41, 42, 43, 246, 245, 244, 243, 242, 241, 240, 239, 238, 237, 236, 235, 234), (446, 422, 421, 445), (447, 423, 422, 446), (496, 495, 423, 447), (418, 438, 439, 419), (417, 437, 438, 418), (417, 416, 685, 684), (502, 503, 436, 416), (433, 562, 563, 432), (434, 561, 562, 433), (435, 560, 561, 434), (488, 499, 560, 435), (565, 426, 427, 564), (566, 425, 426, 565), (567, 424, 425, 566), (509, 511, 424, 567), (421, 570, 571, 420), (422, 569, 570, 421), (423, 568, 569, 422), (495, 494, 568, 423), (573, 418, 419, 572), (574, 417, 418, 573), (575, 416, 417, 574), (501, 502, 416, 575), (577, 565, 564, 576), (578, 566, 565, 577), (579, 567, 566, 578), (508, 509, 567, 579), (570, 582, 583, 571), (569, 581, 582, 570), (568, 580, 581, 569), (494, 493, 580, 568), (585, 573, 572, 584), (586, 574, 573, 585), (587, 575, 574, 586), (500, 501, 575, 587), (589, 577, 576, 588), (590, 578, 577, 589), (591, 579, 578, 590), (507, 508, 579, 591), (582, 594, 595, 583), (581, 593, 594, 582), (580, 592, 593, 581), (493, 492, 592, 580), (562, 585, 584, 563), (561, 586, 585, 562), (560, 587, 586, 561), (499, 500, 587, 560), (597, 589, 588, 596), (598, 590, 589, 597), (599, 591, 590, 598), (506, 507, 591, 599), (594, 602, 603, 595), (593, 601, 602, 594), (600, 601, 680, 682), (492, 491, 600, 592), (429, 606, 607, 428), (430, 605, 606, 429), (431, 604, 605, 430), (510, 498, 604, 431), (461, 597, 596, 460), (462, 598, 597, 461), (463, 599, 598, 462), (505, 506, 599, 463), (602, 450, 451, 603), (601, 449, 450, 602), (600, 448, 449, 601), (491, 490, 448, 600), (606, 442, 443, 607), (605, 441, 442, 606), (604, 440, 441, 605), (498, 497, 440, 604), (607, 443, 473, 474), (603, 451, 466, 467), (460, 596, 482, 481), (428, 607, 474, 486), (595, 603, 467, 468), (596, 588, 483, 482), (563, 584, 476, 475), (583, 595, 468, 469), (588, 576, 484, 483), (584, 572, 477, 476), (571, 583, 469, 470), (576, 564, 485, 484), (466, 451, 661, 660), (420, 571, 470, 471), (564, 427, 487, 485), (432, 563, 475, 464), (419, 439, 479, 478), (444, 420, 471, 472), (427, 428, 486, 487), (452, 432, 464, 465), (439, 459, 480, 479), (443, 444, 472, 473), (465, 466, 660, 663), (486, 474, 473, 472, 471, 470, 469, 468, 467, 466, 465, 464, 475, 476, 477, 478, 479, 480, 481, 482, 483, 484, 485, 487), (459, 460, 481, 480), (550, 557, 653, 639), (551, 550, 639, 651), (521, 522, 621, 622), (555, 549, 650, 642), (534, 535, 608, 609), (549, 548, 638, 650), (520, 521, 622, 623), (554, 547, 649, 641), (535, 533, 610, 608), (547, 546, 637, 649), (519, 520, 623, 624), (544, 553, 652, 636), (533, 532, 611, 610), (545, 544, 636, 648), (518, 519, 624, 625), (542, 551, 651, 635), (532, 531, 612, 611), (543, 542, 635, 647), (517, 518, 625, 626), (548, 541, 646, 638), (531, 530, 613, 612), (541, 540, 634, 646), (516, 517, 626, 627), (546, 539, 645, 637), (220, 21, 559, 556), (13, 11, 558, 552), (3, 1, 557, 550), (210, 212, 549, 555), (200, 202, 547, 554), (17, 15, 553, 544), (7, 5, 551, 542), (214, 216, 541, 548), (204, 206, 539, 546), (21, 19, 545, 559), (11, 9, 543, 558), (1, 196, 537, 557), (218, 220, 556, 540), (208, 210, 555, 538), (198, 200, 554, 536), (15, 13, 552, 553), (5, 3, 550, 551), (212, 214, 548, 549), (202, 204, 546, 547), (19, 17, 544, 545), (9, 7, 542, 543), (216, 218, 540, 541), (206, 208, 538, 539), (196, 198, 536, 537), (445, 421, 420, 444), (511, 510, 431, 424), (424, 431, 430, 425), (425, 430, 429, 426), (426, 429, 428, 427), (489, 488, 435, 455), (455, 435, 434, 454), (454, 434, 433, 453), (453, 433, 432, 452), (503, 504, 456, 436), (436, 456, 457, 437), (437, 457, 458, 438), (438, 458, 459, 439), (497, 496, 447, 440), (440, 447, 446, 441), (441, 446, 445, 442), (442, 445, 444, 443), (490, 489, 455, 448), (448, 455, 454, 449), (449, 454, 453, 450), (450, 453, 452, 451), (504, 505, 463, 456), (456, 463, 462, 457), (457, 462, 461, 458), (458, 461, 460, 459), (532, 533, 509, 508), (518, 517, 493, 494), (524, 525, 501, 500), (531, 532, 508, 507), (517, 516, 492, 493), (523, 524, 500, 499), (530, 531, 507, 506), (516, 515, 491, 492), (534, 522, 498, 510), (529, 530, 506, 505), (515, 514, 490, 491), (522, 521, 497, 498), (528, 529, 505, 504), (514, 513, 489, 490), (521, 520, 496, 497), (527, 528, 504, 503), (513, 512, 488, 489), (535, 534, 510, 511), (520, 519, 495, 496), (526, 527, 503, 502), (512, 523, 499, 488), (533, 535, 511, 509), (519, 518, 494, 495), (525, 526, 502, 501), (644, 632, 621, 609), (645, 633, 626, 625), (646, 634, 631, 630), (647, 635, 612, 613), (648, 636, 617, 618), (649, 637, 624, 623), (650, 638, 629, 628), (651, 639, 610, 611), (652, 640, 615, 616), (632, 641, 622, 621), (633, 642, 627, 626), (634, 643, 620, 631), (653, 644, 609, 608), (654, 647, 613, 614), (655, 648, 618, 619), (637, 645, 625, 624), (638, 646, 630, 629), (635, 651, 611, 612), (636, 652, 616, 617), (641, 649, 623, 622), (642, 650, 628, 627), (639, 653, 608, 610), (640, 654, 614, 615), (643, 655, 619, 620), (530, 529, 614, 613), (539, 538, 633, 645), (515, 516, 627, 628), (559, 545, 648, 655), (529, 528, 615, 614), (537, 536, 632, 644), (514, 515, 628, 629), (558, 543, 647, 654), (528, 527, 616, 615), (513, 514, 629, 630), (557, 537, 644, 653), (527, 526, 617, 616), (512, 513, 630, 631), (540, 556, 643, 634), (526, 525, 618, 617), (523, 512, 631, 620), (538, 555, 642, 633), (525, 524, 619, 618), (556, 559, 655, 643), (536, 554, 641, 632), (524, 523, 620, 619), (552, 558, 654, 640), (553, 552, 640, 652), (522, 534, 609, 621), (663, 671, 666, 658), (661, 662, 674, 675), (451, 452, 662, 661), (478, 477, 658, 659), (477, 572, 657, 658), (452, 465, 663, 662), (419, 478, 659, 656), (572, 419, 656, 657), (669, 661, 675, 679), (665, 664, 667, 666), (669, 670, 671, 668), (666, 671, 670, 665), (663, 660, 668, 671), (660, 661, 669, 668), (657, 656, 672, 673), (659, 658, 666, 667), (656, 659, 667, 664), (675, 674, 678, 679), (673, 672, 676, 677), (673, 677, 678, 674), (664, 665, 677, 676), (670, 678, 677, 665), (670, 669, 679, 678), (656, 664, 676, 672), (657, 673, 674, 662), (685, 687, 686, 684), (683, 682, 680, 681), (601, 593, 681, 680), (436, 437, 686, 687), (437, 417, 684, 686), (592, 600, 682, 683), (593, 592, 683, 681), (416, 436, 687, 685)])
me_cylinder_003.polygons.foreach_set('material_index', [0, 0, 0, 0, 0, 0, 0, 0, 0, 0, 0, 0, 0, 2, 0, 2, 0, 0, 2, 0, 2, 0, 0, 2, 2, 0, 0, 0, 0, 0, 0, 0, 0, 0, 0, 0, 0, 0, 0, 0, 0, 0, 0, 0, 0, 0, 0, 0, 0, 0, 0, 0, 0, 0, 0, 0, 0, 0, 0, 0, 0, 0, 0, 0, 0, 0, 0, 0, 0, 0, 0, 0, 0, 0, 0, 0, 0, 0, 0, 0, 0, 0, 0, 0, 0, 0, 0, 0, 0, 0, 0, 0, 0, 0, 0, 0, 0, 0, 0, 0, 0, 0, 0, 0, 2, 0, 0, 0, 0, 0, 2, 2, 0, 0, 0, 0, 2, 2, 2, 0, 2, 2, 1, 2, 1, 2, 2, 1, 2, 1, 2, 1, 2, 1, 2, 2, 1, 2, 1, 2, 0, 0, 0, 1, 1, 1, 1, 1, 1, 1, 1, 1, 1, 1, 1, 1, 1, 1, 1, 3, 1, 1, 1, 1, 1, 1, 1, 1, 1, 1, 1, 1, 1, 1, 3, 1, 1, 3, 3, 1, 1, 1, 1, 3, 3, 3, 3, 3, 3, 3, 3, 3, 3, 3, 3, 3, 3, 3, 3, 0, 0, 0, 0, 0, 0, 0, 0, 0, 0, 0, 0, 0, 2, 0, 2, 0, 0, 2, 0, 2, 0, 0, 2, 2, 0, 0, 0, 0, 0, 0, 0, 0, 0, 0, 0, 0, 0, 0, 0, 0, 0, 0, 0, 0, 0, 0, 0, 0, 0, 0, 0, 0, 0, 0, 0, 0, 0, 0, 0, 0, 0, 0, 0, 0, 0, 0, 0, 0, 0, 0, 0, 0, 0, 0, 0, 0, 0, 0, 0, 0, 0, 0, 0, 0, 0, 0, 0, 0, 0, 0, 0, 0, 0, 0, 0, 0, 0, 0, 0, 0, 0, 0, 0, 2, 0, 0, 0, 0, 0, 2, 2, 0, 0, 0, 0, 2, 2, 2, 0, 2, 2, 1, 2, 1, 2, 2, 1, 2, 1, 2, 1, 2, 1, 2, 2, 1, 2, 1, 2, 0, 0, 0, 1, 1, 1, 1, 1, 1, 1, 1, 1, 1, 1, 1, 1, 1, 1, 1, 3, 1, 1, 1, 1, 1, 1, 1, 1, 1, 1, 1, 1, 1, 1, 3, 1, 1, 3, 3, 1, 1, 1, 1, 3, 3, 3, 3, 3, 3, 3, 3, 3, 3, 3, 3, 3, 3, 3, 3, 0, 0, 0, 0, 0, 0, 0, 0, 0, 0, 0, 0, 0, 0, 2, 0, 0, 0, 0, 0, 0, 0, 0, 0, 0, 0, 2, 0, 0, 0, 0, 0, 0, 0, 0, 0, 0, 0, 0, 0, 0, 0, 0, 0, 0, 0, 0, 0, 0, 0, 0, 0, 0, 0, 0, 0, 0, 0, 0, 0, 0, 0, 0, 0, 0, 0, 0, 0, 0, 0, 2, 0, 0, 0, 0, 0, 0, 0, 0, 0, 0, 0, 0, 0, 0, 0, 0, 0, 0, 0, 0, 0, 0, 0, 0, 0, 0, 1, 1, 1, 1, 1, 1, 1, 1, 1, 1, 1, 1, 1, 1, 1, 1, 1, 1, 1, 1, 1, 1, 1, 1, 0, 0, 0, 0, 0, 0, 0, 0, 0, 0, 0, 0, 0, 0, 0, 0, 0, 0, 0, 0, 0, 0, 0, 0, 0, 0, 0, 0, 0, 0, 0, 0, 0, 0, 0, 0, 0, 0, 2, 0, 0, 0, 0, 0, 0, 0, 0, 0, 0, 0, 0, 0, 0, 0, 0, 0, 0, 0, 0, 0, 0, 0, 0, 0, 0, 0, 0, 0, 0, 0, 0, 0, 0, 1, 1, 1, 1, 1, 1, 1, 1, 1, 1, 1, 1, 1, 1, 1, 1, 1, 1, 1, 1, 1, 1, 1, 1, 1, 1, 1, 1, 1, 1, 1, 1, 1, 1, 1, 1, 1, 1, 1, 1, 1, 1, 1, 1, 1, 1, 1, 1, 0, 0, 0, 0, 0, 0, 0, 0, 0, 0, 0, 0, 0, 0, 0, 0, 0, 0, 0, 0, 0, 0, 0, 0, 0, 0, 0, 0, 0, 0, 0, 0, 0])
me_cylinder_003.materials.append(mat_base)
me_cylinder_003.materials.append(mat_black_trim)
me_cylinder_003.materials.append(mat_glowing_trim)
me_cylinder_003.materials.append(mat_blued_metal)
me_cylinder_003.use_remesh_preserve_volume = False
me_cylinder_003.use_remesh_preserve_attributes = False
me_cylinder_003.use_mirror_vertex_groups = False
me_cylinder_003.update()

# ---- objects
ob_sphere = bpy.data.objects.new('Sphere', me_sphere_002)
ob_cylinder = bpy.data.objects.new('Cylinder', me_cylinder_003)
ob_lamp = bpy.data.objects.new('Lamp', light_lamp)
ob_camera = bpy.data.objects.new('Camera', cam_camera)

# ---- transforms, parenting, visibility, modifiers, constraints
ob_sphere.location = (0.0, 0.0, 0.7128)
ob_sphere.rotation_euler = (1.571, 0.0, 0.0)
ob_sphere.scale = (1.139, 1.358, 1.0)
ob_sphere.lineart.crease_threshold = 0.0
ob_cylinder.location = (0.0, 0.0, 1.735)
ob_cylinder.lineart.crease_threshold = 0.0
ob_lamp.location = (4.076, 1.005, 5.904)
ob_lamp.rotation_euler = (0.6503, 0.05522, 1.866)
ob_lamp.lock_rotations_4d = False
ob_lamp.empty_display_type = 'ARROWS'
ob_lamp.color = (0.0, 0.0, 0.0, 0.0)
ob_lamp.lineart.crease_threshold = 0.0
ob_camera.location = (7.481, -6.508, 6.137)
ob_camera.rotation_euler = (1.109, 0.0, 0.8149)
ob_camera.lock_rotations_4d = False
ob_camera.empty_display_type = 'ARROWS'
ob_camera.color = (0.0, 0.0, 0.0, 0.0)
ob_camera.display_type = 'WIRE'
ob_camera.lineart.crease_threshold = 0.0

# ---- collection membership
col_collection_1.objects.link(ob_sphere)
col_collection_1.objects.link(ob_cylinder)
col_collection_1.objects.link(ob_lamp)
col_collection_1.objects.link(ob_camera)

# ---- scene / render settings (as saved in the file)
scene.camera = ob_camera
scene.frame_start = 1; scene.frame_end = 250; scene.frame_set(1)
scene.render.engine = 'CYCLES'
scene.render.resolution_percentage = 50
scene.render.dither_intensity = 0.0
scene.cycles.use_denoising = False
scene.cycles.samples = 128
scene.cycles.sampling_pattern = 'TABULATED_SOBOL'
scene.cycles.use_adaptive_sampling = False
scene.cycles.use_light_tree = False
scene.cycles.blur_glossy = 0.0
scene.cycles.sample_clamp_indirect = 0.0
scene.view_settings.view_transform = 'Standard'
bpy.context.view_layer.update()
